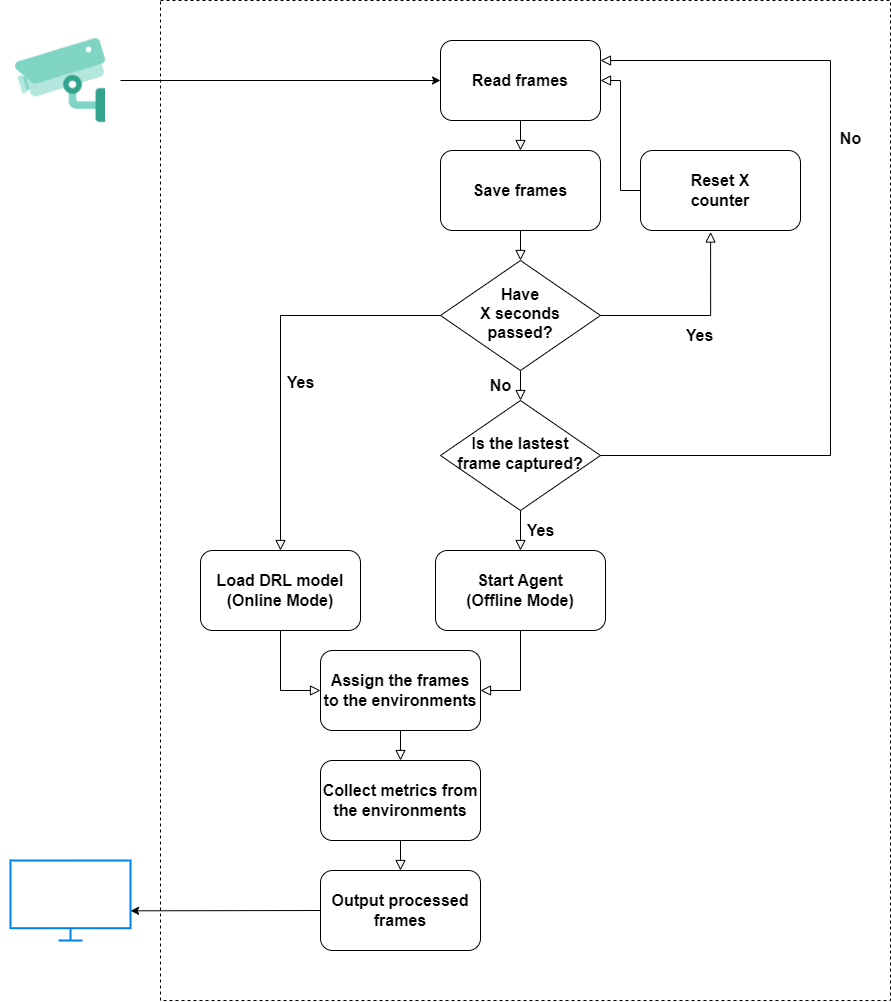

The diagram above was exported from draw.io. Its source (the exported page's mxGraphModel, read from the mxfile embedded in the PNG):
<mxGraphModel dx="2787" dy="2309" grid="1" gridSize="10" guides="1" tooltips="1" connect="1" arrows="1" fold="1" page="1" pageScale="1" pageWidth="827" pageHeight="1169" math="0" shadow="0">
  <root>
    <mxCell id="WIyWlLk6GJQsqaUBKTNV-0" />
    <mxCell id="WIyWlLk6GJQsqaUBKTNV-1" parent="WIyWlLk6GJQsqaUBKTNV-0" />
    <mxCell id="g_xHuIf9KpHuEJVoAJTz-37" value="" style="rounded=0;whiteSpace=wrap;html=1;dashed=1;" parent="WIyWlLk6GJQsqaUBKTNV-1" vertex="1">
      <mxGeometry x="-200" y="-160" width="730" height="1000" as="geometry" />
    </mxCell>
    <mxCell id="g_xHuIf9KpHuEJVoAJTz-3" value="" style="html=1;verticalLabelPosition=bottom;align=center;labelBackgroundColor=#ffffff;verticalAlign=top;strokeWidth=2;strokeColor=#0080F0;shadow=0;dashed=0;shape=mxgraph.ios7.icons.monitor;" parent="WIyWlLk6GJQsqaUBKTNV-1" vertex="1">
      <mxGeometry x="-350" y="700" width="120" height="80" as="geometry" />
    </mxCell>
    <mxCell id="g_xHuIf9KpHuEJVoAJTz-4" value="" style="shape=image;html=1;verticalAlign=top;verticalLabelPosition=bottom;labelBackgroundColor=#ffffff;imageAspect=0;aspect=fixed;image=https://cdn4.iconfinder.com/data/icons/crime-and-security-24/64/23-128.png" parent="WIyWlLk6GJQsqaUBKTNV-1" vertex="1">
      <mxGeometry x="-360" y="-140" width="120" height="120" as="geometry" />
    </mxCell>
    <mxCell id="g_xHuIf9KpHuEJVoAJTz-5" value="Read frames" style="rounded=1;whiteSpace=wrap;html=1;fontSize=16;glass=0;strokeWidth=1;shadow=0;fontStyle=1" parent="WIyWlLk6GJQsqaUBKTNV-1" vertex="1">
      <mxGeometry x="80" y="-120" width="160" height="80" as="geometry" />
    </mxCell>
    <mxCell id="g_xHuIf9KpHuEJVoAJTz-16" value="" style="rounded=0;html=1;jettySize=auto;orthogonalLoop=1;fontSize=11;endArrow=block;endFill=0;endSize=8;strokeWidth=1;shadow=0;labelBackgroundColor=none;edgeStyle=orthogonalEdgeStyle;exitX=0.5;exitY=1;exitDx=0;exitDy=0;entryX=0.5;entryY=0;entryDx=0;entryDy=0;" parent="WIyWlLk6GJQsqaUBKTNV-1" source="g_xHuIf9KpHuEJVoAJTz-5" target="g_xHuIf9KpHuEJVoAJTz-20" edge="1">
      <mxGeometry relative="1" as="geometry">
        <mxPoint x="184" y="230" as="sourcePoint" />
        <mxPoint x="160" y="20" as="targetPoint" />
      </mxGeometry>
    </mxCell>
    <mxCell id="g_xHuIf9KpHuEJVoAJTz-20" value="Save frames" style="rounded=1;whiteSpace=wrap;html=1;fontSize=16;glass=0;strokeWidth=1;shadow=0;fontStyle=1" parent="WIyWlLk6GJQsqaUBKTNV-1" vertex="1">
      <mxGeometry x="80" y="-10" width="160" height="80" as="geometry" />
    </mxCell>
    <mxCell id="g_xHuIf9KpHuEJVoAJTz-22" value="" style="rounded=0;html=1;jettySize=auto;orthogonalLoop=1;fontSize=11;endArrow=block;endFill=0;endSize=8;strokeWidth=1;shadow=0;labelBackgroundColor=none;edgeStyle=orthogonalEdgeStyle;exitX=0.5;exitY=1;exitDx=0;exitDy=0;entryX=0.5;entryY=0;entryDx=0;entryDy=0;" parent="WIyWlLk6GJQsqaUBKTNV-1" source="g_xHuIf9KpHuEJVoAJTz-20" target="g_xHuIf9KpHuEJVoAJTz-24" edge="1">
      <mxGeometry relative="1" as="geometry">
        <mxPoint x="170" y="-30" as="sourcePoint" />
        <mxPoint x="160" y="130" as="targetPoint" />
      </mxGeometry>
    </mxCell>
    <mxCell id="g_xHuIf9KpHuEJVoAJTz-24" value="Have&lt;br style=&quot;border-color: var(--border-color); font-size: 16px;&quot;&gt;X seconds&lt;br style=&quot;border-color: var(--border-color); font-size: 16px;&quot;&gt;passed?" style="rhombus;whiteSpace=wrap;html=1;shadow=0;fontFamily=Helvetica;fontSize=16;align=center;strokeWidth=1;spacing=6;spacingTop=-4;fontStyle=1" parent="WIyWlLk6GJQsqaUBKTNV-1" vertex="1">
      <mxGeometry x="80" y="100" width="160" height="110" as="geometry" />
    </mxCell>
    <mxCell id="g_xHuIf9KpHuEJVoAJTz-25" value="&lt;font style=&quot;font-size: 16px;&quot;&gt;&lt;b&gt;No&lt;/b&gt;&lt;/font&gt;" style="edgeStyle=orthogonalEdgeStyle;rounded=0;html=1;jettySize=auto;orthogonalLoop=1;fontSize=11;endArrow=block;endFill=0;endSize=8;strokeWidth=1;shadow=0;labelBackgroundColor=none;exitX=0.5;exitY=1;exitDx=0;exitDy=0;entryX=0.5;entryY=0;entryDx=0;entryDy=0;" parent="WIyWlLk6GJQsqaUBKTNV-1" source="g_xHuIf9KpHuEJVoAJTz-24" target="g_xHuIf9KpHuEJVoAJTz-26" edge="1">
      <mxGeometry x="0.0062" y="-20" relative="1" as="geometry">
        <mxPoint y="-1" as="offset" />
        <mxPoint x="250" y="420" as="sourcePoint" />
        <mxPoint x="180" y="350" as="targetPoint" />
        <Array as="points" />
      </mxGeometry>
    </mxCell>
    <mxCell id="g_xHuIf9KpHuEJVoAJTz-26" value="Is the lastest&lt;br&gt;frame captured?" style="rhombus;whiteSpace=wrap;html=1;shadow=0;fontFamily=Helvetica;fontSize=16;align=center;strokeWidth=1;spacing=6;spacingTop=-4;fontStyle=1" parent="WIyWlLk6GJQsqaUBKTNV-1" vertex="1">
      <mxGeometry x="80" y="240" width="160" height="110" as="geometry" />
    </mxCell>
    <mxCell id="g_xHuIf9KpHuEJVoAJTz-27" value="&lt;font style=&quot;font-size: 16px;&quot;&gt;&lt;b&gt;Yes&lt;/b&gt;&lt;/font&gt;" style="edgeStyle=orthogonalEdgeStyle;rounded=0;html=1;jettySize=auto;orthogonalLoop=1;fontSize=11;endArrow=block;endFill=0;endSize=8;strokeWidth=1;shadow=0;labelBackgroundColor=none;exitX=1;exitY=0.5;exitDx=0;exitDy=0;entryX=0.438;entryY=1.019;entryDx=0;entryDy=0;entryPerimeter=0;" parent="WIyWlLk6GJQsqaUBKTNV-1" source="g_xHuIf9KpHuEJVoAJTz-24" target="mTUBS6of3uiJ-DlHFeqq-0" edge="1">
      <mxGeometry x="0.0164" y="-20" relative="1" as="geometry">
        <mxPoint as="offset" />
        <mxPoint x="390" y="330" as="sourcePoint" />
        <mxPoint x="340" y="-10" as="targetPoint" />
        <Array as="points">
          <mxPoint x="350" y="155" />
        </Array>
      </mxGeometry>
    </mxCell>
    <mxCell id="g_xHuIf9KpHuEJVoAJTz-28" value="&lt;font style=&quot;font-size: 16px;&quot;&gt;&lt;b&gt;Yes&lt;/b&gt;&lt;/font&gt;" style="edgeStyle=orthogonalEdgeStyle;rounded=0;html=1;jettySize=auto;orthogonalLoop=1;fontSize=11;endArrow=block;endFill=0;endSize=8;strokeWidth=1;shadow=0;labelBackgroundColor=none;exitX=0;exitY=0.5;exitDx=0;exitDy=0;entryX=0.5;entryY=0;entryDx=0;entryDy=0;" parent="WIyWlLk6GJQsqaUBKTNV-1" source="g_xHuIf9KpHuEJVoAJTz-24" target="g_xHuIf9KpHuEJVoAJTz-29" edge="1">
      <mxGeometry x="0.1529" y="20" relative="1" as="geometry">
        <mxPoint as="offset" />
        <mxPoint x="250" y="230" as="sourcePoint" />
        <mxPoint x="160" y="360" as="targetPoint" />
      </mxGeometry>
    </mxCell>
    <mxCell id="g_xHuIf9KpHuEJVoAJTz-29" value="Load DRL model&lt;br style=&quot;font-size: 16px;&quot;&gt;(Online Mode)" style="rounded=1;whiteSpace=wrap;html=1;fontSize=16;glass=0;strokeWidth=1;shadow=0;fontStyle=1" parent="WIyWlLk6GJQsqaUBKTNV-1" vertex="1">
      <mxGeometry x="-160" y="390" width="160" height="80" as="geometry" />
    </mxCell>
    <mxCell id="g_xHuIf9KpHuEJVoAJTz-30" value="" style="rounded=0;html=1;jettySize=auto;orthogonalLoop=1;fontSize=11;endArrow=block;endFill=0;endSize=8;strokeWidth=1;shadow=0;labelBackgroundColor=none;edgeStyle=orthogonalEdgeStyle;exitX=0.5;exitY=1;exitDx=0;exitDy=0;entryX=0;entryY=0.5;entryDx=0;entryDy=0;" parent="WIyWlLk6GJQsqaUBKTNV-1" source="g_xHuIf9KpHuEJVoAJTz-29" target="g_xHuIf9KpHuEJVoAJTz-31" edge="1">
      <mxGeometry relative="1" as="geometry">
        <mxPoint x="170" y="290" as="sourcePoint" />
        <mxPoint x="160" y="480" as="targetPoint" />
      </mxGeometry>
    </mxCell>
    <mxCell id="g_xHuIf9KpHuEJVoAJTz-31" value="Assign the frames to the environments" style="rounded=1;whiteSpace=wrap;html=1;fontSize=16;glass=0;strokeWidth=1;shadow=0;fontStyle=1" parent="WIyWlLk6GJQsqaUBKTNV-1" vertex="1">
      <mxGeometry x="-40" y="490" width="160" height="80" as="geometry" />
    </mxCell>
    <mxCell id="g_xHuIf9KpHuEJVoAJTz-33" value="" style="rounded=0;html=1;jettySize=auto;orthogonalLoop=1;fontSize=11;endArrow=block;endFill=0;endSize=8;strokeWidth=1;shadow=0;labelBackgroundColor=none;edgeStyle=orthogonalEdgeStyle;exitX=0.5;exitY=1;exitDx=0;exitDy=0;entryX=0.5;entryY=0;entryDx=0;entryDy=0;" parent="WIyWlLk6GJQsqaUBKTNV-1" source="g_xHuIf9KpHuEJVoAJTz-31" target="g_xHuIf9KpHuEJVoAJTz-32" edge="1">
      <mxGeometry relative="1" as="geometry">
        <mxPoint x="170" y="630" as="sourcePoint" />
        <mxPoint x="170" y="830" as="targetPoint" />
      </mxGeometry>
    </mxCell>
    <mxCell id="g_xHuIf9KpHuEJVoAJTz-34" value="&lt;font style=&quot;font-size: 16px;&quot;&gt;&lt;b&gt;Yes&lt;/b&gt;&lt;/font&gt;" style="edgeStyle=orthogonalEdgeStyle;rounded=0;html=1;jettySize=auto;orthogonalLoop=1;fontSize=11;endArrow=block;endFill=0;endSize=8;strokeWidth=1;shadow=0;labelBackgroundColor=none;exitX=0.5;exitY=1;exitDx=0;exitDy=0;entryX=0.5;entryY=0;entryDx=0;entryDy=0;" parent="WIyWlLk6GJQsqaUBKTNV-1" source="g_xHuIf9KpHuEJVoAJTz-26" target="g_xHuIf9KpHuEJVoAJTz-35" edge="1">
      <mxGeometry y="20" relative="1" as="geometry">
        <mxPoint as="offset" />
        <mxPoint x="170" y="290" as="sourcePoint" />
        <mxPoint x="400" y="340" as="targetPoint" />
      </mxGeometry>
    </mxCell>
    <mxCell id="g_xHuIf9KpHuEJVoAJTz-35" value="Start Agent&lt;br style=&quot;font-size: 16px;&quot;&gt;(Offline Mode)" style="rounded=1;whiteSpace=wrap;html=1;fontSize=16;glass=0;strokeWidth=1;shadow=0;fontStyle=1" parent="WIyWlLk6GJQsqaUBKTNV-1" vertex="1">
      <mxGeometry x="75" y="390" width="170" height="80" as="geometry" />
    </mxCell>
    <mxCell id="g_xHuIf9KpHuEJVoAJTz-36" value="" style="rounded=0;html=1;jettySize=auto;orthogonalLoop=1;fontSize=11;endArrow=block;endFill=0;endSize=8;strokeWidth=1;shadow=0;labelBackgroundColor=none;edgeStyle=orthogonalEdgeStyle;exitX=0.5;exitY=1;exitDx=0;exitDy=0;entryX=1;entryY=0.5;entryDx=0;entryDy=0;" parent="WIyWlLk6GJQsqaUBKTNV-1" source="g_xHuIf9KpHuEJVoAJTz-35" target="g_xHuIf9KpHuEJVoAJTz-31" edge="1">
      <mxGeometry relative="1" as="geometry">
        <mxPoint x="170" y="560" as="sourcePoint" />
        <mxPoint x="170" y="640" as="targetPoint" />
      </mxGeometry>
    </mxCell>
    <mxCell id="g_xHuIf9KpHuEJVoAJTz-38" value="" style="endArrow=classic;html=1;rounded=0;exitX=1;exitY=0.5;exitDx=0;exitDy=0;entryX=0;entryY=0.5;entryDx=0;entryDy=0;" parent="WIyWlLk6GJQsqaUBKTNV-1" source="g_xHuIf9KpHuEJVoAJTz-4" target="g_xHuIf9KpHuEJVoAJTz-5" edge="1">
      <mxGeometry width="50" height="50" relative="1" as="geometry">
        <mxPoint x="-190" y="100" as="sourcePoint" />
        <mxPoint x="-140" y="50" as="targetPoint" />
      </mxGeometry>
    </mxCell>
    <mxCell id="g_xHuIf9KpHuEJVoAJTz-40" value="Output processed frames" style="rounded=1;whiteSpace=wrap;html=1;fontSize=16;glass=0;strokeWidth=1;shadow=0;fontStyle=1" parent="WIyWlLk6GJQsqaUBKTNV-1" vertex="1">
      <mxGeometry x="-40" y="710" width="160" height="80" as="geometry" />
    </mxCell>
    <mxCell id="g_xHuIf9KpHuEJVoAJTz-41" value="" style="rounded=0;html=1;jettySize=auto;orthogonalLoop=1;fontSize=11;endArrow=block;endFill=0;endSize=8;strokeWidth=1;shadow=0;labelBackgroundColor=none;edgeStyle=orthogonalEdgeStyle;exitX=0.5;exitY=1;exitDx=0;exitDy=0;entryX=0.5;entryY=0;entryDx=0;entryDy=0;" parent="WIyWlLk6GJQsqaUBKTNV-1" source="g_xHuIf9KpHuEJVoAJTz-32" target="g_xHuIf9KpHuEJVoAJTz-40" edge="1">
      <mxGeometry relative="1" as="geometry">
        <mxPoint x="310" y="800" as="sourcePoint" />
        <mxPoint x="310" y="880" as="targetPoint" />
      </mxGeometry>
    </mxCell>
    <mxCell id="hDhusqqa4udxK5YIej_S-0" value="&lt;font style=&quot;font-size: 16px;&quot;&gt;&lt;b&gt;No&lt;/b&gt;&lt;/font&gt;" style="edgeStyle=orthogonalEdgeStyle;rounded=0;html=1;jettySize=auto;orthogonalLoop=1;fontSize=11;endArrow=block;endFill=0;endSize=8;strokeWidth=1;shadow=0;labelBackgroundColor=none;exitX=1;exitY=0.5;exitDx=0;exitDy=0;entryX=1;entryY=0.25;entryDx=0;entryDy=0;" parent="WIyWlLk6GJQsqaUBKTNV-1" source="g_xHuIf9KpHuEJVoAJTz-26" target="g_xHuIf9KpHuEJVoAJTz-5" edge="1">
      <mxGeometry x="0.2783" y="-20" relative="1" as="geometry">
        <mxPoint as="offset" />
        <mxPoint x="590" y="365" as="sourcePoint" />
        <mxPoint x="470" y="-210" as="targetPoint" />
        <Array as="points">
          <mxPoint x="470" y="295" />
          <mxPoint x="470" y="-100" />
        </Array>
      </mxGeometry>
    </mxCell>
    <mxCell id="hDhusqqa4udxK5YIej_S-1" value="" style="endArrow=classic;html=1;rounded=0;exitX=0;exitY=0.5;exitDx=0;exitDy=0;entryX=1.001;entryY=0.629;entryDx=0;entryDy=0;entryPerimeter=0;" parent="WIyWlLk6GJQsqaUBKTNV-1" source="g_xHuIf9KpHuEJVoAJTz-40" target="g_xHuIf9KpHuEJVoAJTz-3" edge="1">
      <mxGeometry width="50" height="50" relative="1" as="geometry">
        <mxPoint x="-50" y="959.66" as="sourcePoint" />
        <mxPoint x="-360" y="959.66" as="targetPoint" />
        <Array as="points" />
      </mxGeometry>
    </mxCell>
    <mxCell id="g_xHuIf9KpHuEJVoAJTz-32" value="Collect metrics from the environments" style="rounded=1;whiteSpace=wrap;html=1;fontSize=16;glass=0;strokeWidth=1;shadow=0;fontStyle=1" parent="WIyWlLk6GJQsqaUBKTNV-1" vertex="1">
      <mxGeometry x="-40" y="600" width="160" height="80" as="geometry" />
    </mxCell>
    <mxCell id="mTUBS6of3uiJ-DlHFeqq-0" value="Reset X&lt;br&gt;counter" style="rounded=1;whiteSpace=wrap;html=1;fontSize=16;glass=0;strokeWidth=1;shadow=0;fontStyle=1" parent="WIyWlLk6GJQsqaUBKTNV-1" vertex="1">
      <mxGeometry x="280" y="-10" width="160" height="80" as="geometry" />
    </mxCell>
    <mxCell id="mTUBS6of3uiJ-DlHFeqq-3" value="" style="rounded=0;html=1;jettySize=auto;orthogonalLoop=1;fontSize=11;endArrow=block;endFill=0;endSize=8;strokeWidth=1;shadow=0;labelBackgroundColor=none;edgeStyle=orthogonalEdgeStyle;exitX=0;exitY=0.5;exitDx=0;exitDy=0;entryX=1;entryY=0.5;entryDx=0;entryDy=0;" parent="WIyWlLk6GJQsqaUBKTNV-1" source="mTUBS6of3uiJ-DlHFeqq-0" target="g_xHuIf9KpHuEJVoAJTz-5" edge="1">
      <mxGeometry relative="1" as="geometry">
        <mxPoint x="170" y="-30" as="sourcePoint" />
        <mxPoint x="170" as="targetPoint" />
      </mxGeometry>
    </mxCell>
  </root>
</mxGraphModel>